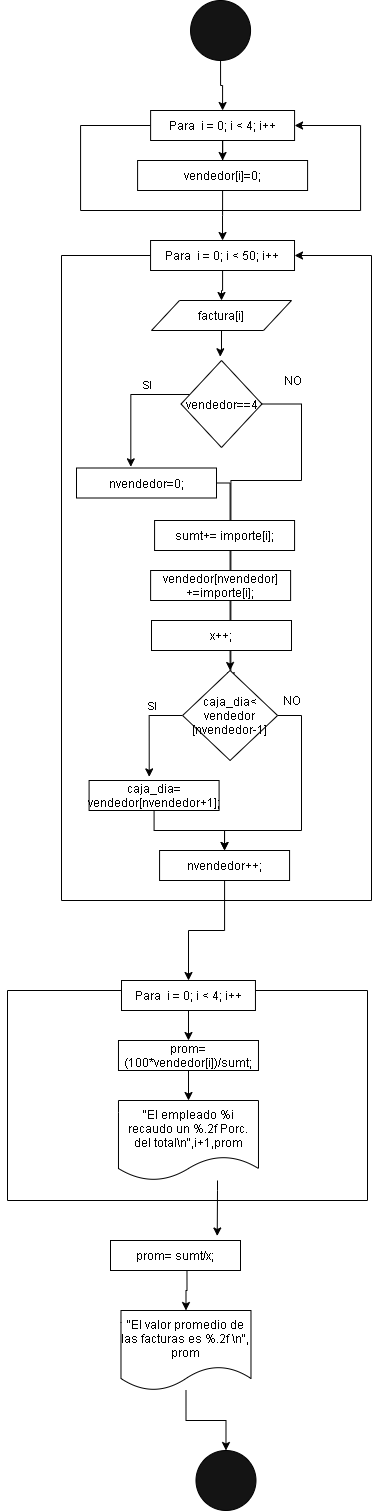

The diagram above was exported from draw.io. Its source (the exported page's mxGraphModel, read from the mxfile embedded in the PNG):
<mxGraphModel dx="388" dy="3800" grid="1" gridSize="10" guides="1" tooltips="1" connect="1" arrows="1" fold="1" page="1" pageScale="1" pageWidth="827" pageHeight="1169" math="0" shadow="0">
  <root>
    <mxCell id="0" />
    <mxCell id="1" parent="0" />
    <mxCell id="NQN0JRNFv6QYLKFFqvC_-19" style="edgeStyle=orthogonalEdgeStyle;rounded=0;orthogonalLoop=1;jettySize=auto;html=1;entryX=1;entryY=0.5;entryDx=0;entryDy=0;" parent="1" source="NQN0JRNFv6QYLKFFqvC_-21" target="NQN0JRNFv6QYLKFFqvC_-21" edge="1">
      <mxGeometry relative="1" as="geometry">
        <mxPoint x="719.3299999999999" y="-3050" as="targetPoint" />
        <Array as="points">
          <mxPoint x="300" y="-3135" />
          <mxPoint x="300" y="-2490" />
          <mxPoint x="610" y="-2490" />
          <mxPoint x="610" y="-3135" />
        </Array>
      </mxGeometry>
    </mxCell>
    <mxCell id="Zjf_Yh6-rQ4Ehj8FepeO-33" style="edgeStyle=orthogonalEdgeStyle;rounded=0;orthogonalLoop=1;jettySize=auto;html=1;entryX=0.5;entryY=0;entryDx=0;entryDy=0;" edge="1" parent="1" source="NQN0JRNFv6QYLKFFqvC_-21" target="Zjf_Yh6-rQ4Ehj8FepeO-29">
      <mxGeometry relative="1" as="geometry" />
    </mxCell>
    <mxCell id="NQN0JRNFv6QYLKFFqvC_-21" value="Para&amp;nbsp;&amp;nbsp;i&amp;nbsp;= 0; i &amp;lt; 50; i++" style="rounded=0;whiteSpace=wrap;html=1;" parent="1" vertex="1">
      <mxGeometry x="389.06" y="-3150" width="143.96" height="30" as="geometry" />
    </mxCell>
    <mxCell id="Zjf_Yh6-rQ4Ehj8FepeO-80" style="edgeStyle=orthogonalEdgeStyle;rounded=0;orthogonalLoop=1;jettySize=auto;html=1;" edge="1" parent="1" source="NQN0JRNFv6QYLKFFqvC_-24" target="Zjf_Yh6-rQ4Ehj8FepeO-65">
      <mxGeometry relative="1" as="geometry" />
    </mxCell>
    <mxCell id="NQN0JRNFv6QYLKFFqvC_-24" value="" style="ellipse;whiteSpace=wrap;html=1;aspect=fixed;fillColor=#141414;" parent="1" vertex="1">
      <mxGeometry x="429.05999999999983" y="-3390" width="60" height="60" as="geometry" />
    </mxCell>
    <mxCell id="Zjf_Yh6-rQ4Ehj8FepeO-10" style="edgeStyle=orthogonalEdgeStyle;rounded=0;orthogonalLoop=1;jettySize=auto;html=1;entryX=0.388;entryY=-0.039;entryDx=0;entryDy=0;entryPerimeter=0;" edge="1" parent="1" source="Zjf_Yh6-rQ4Ehj8FepeO-4" target="Zjf_Yh6-rQ4Ehj8FepeO-5">
      <mxGeometry relative="1" as="geometry">
        <Array as="points">
          <mxPoint x="369" y="-2996" />
        </Array>
      </mxGeometry>
    </mxCell>
    <mxCell id="Zjf_Yh6-rQ4Ehj8FepeO-11" value="SI" style="edgeLabel;html=1;align=center;verticalAlign=middle;resizable=0;points=[];" vertex="1" connectable="0" parent="Zjf_Yh6-rQ4Ehj8FepeO-10">
      <mxGeometry x="-0.3507" y="-9" relative="1" as="geometry">
        <mxPoint as="offset" />
      </mxGeometry>
    </mxCell>
    <mxCell id="Zjf_Yh6-rQ4Ehj8FepeO-75" style="edgeStyle=orthogonalEdgeStyle;rounded=0;orthogonalLoop=1;jettySize=auto;html=1;entryX=0.508;entryY=0.113;entryDx=0;entryDy=0;entryPerimeter=0;" edge="1" parent="1" source="Zjf_Yh6-rQ4Ehj8FepeO-4" target="Zjf_Yh6-rQ4Ehj8FepeO-17">
      <mxGeometry relative="1" as="geometry">
        <Array as="points">
          <mxPoint x="540" y="-2986" />
          <mxPoint x="540" y="-2910" />
          <mxPoint x="469" y="-2910" />
        </Array>
      </mxGeometry>
    </mxCell>
    <mxCell id="Zjf_Yh6-rQ4Ehj8FepeO-4" value="vendedor==4" style="rhombus;whiteSpace=wrap;html=1;" vertex="1" parent="1">
      <mxGeometry x="419.53" y="-3030" width="80.94" height="87" as="geometry" />
    </mxCell>
    <mxCell id="Zjf_Yh6-rQ4Ehj8FepeO-74" style="edgeStyle=orthogonalEdgeStyle;rounded=0;orthogonalLoop=1;jettySize=auto;html=1;entryX=0.5;entryY=0;entryDx=0;entryDy=0;" edge="1" parent="1" source="Zjf_Yh6-rQ4Ehj8FepeO-5" target="Zjf_Yh6-rQ4Ehj8FepeO-17">
      <mxGeometry relative="1" as="geometry">
        <Array as="points">
          <mxPoint x="469" y="-2907" />
        </Array>
      </mxGeometry>
    </mxCell>
    <mxCell id="Zjf_Yh6-rQ4Ehj8FepeO-5" value="nvendedor=0;" style="rounded=0;whiteSpace=wrap;html=1;" vertex="1" parent="1">
      <mxGeometry x="315" y="-2922.5" width="140" height="30" as="geometry" />
    </mxCell>
    <mxCell id="Zjf_Yh6-rQ4Ehj8FepeO-15" style="edgeStyle=orthogonalEdgeStyle;rounded=0;orthogonalLoop=1;jettySize=auto;html=1;entryX=0.378;entryY=-0.02;entryDx=0;entryDy=0;entryPerimeter=0;" edge="1" parent="1" source="Zjf_Yh6-rQ4Ehj8FepeO-17">
      <mxGeometry relative="1" as="geometry">
        <Array as="points">
          <mxPoint x="387.59" y="-2675" />
        </Array>
        <mxPoint x="387.72999999999996" y="-2613.6" as="targetPoint" />
      </mxGeometry>
    </mxCell>
    <mxCell id="Zjf_Yh6-rQ4Ehj8FepeO-16" value="SI" style="edgeLabel;html=1;align=center;verticalAlign=middle;resizable=0;points=[];" vertex="1" connectable="0" parent="Zjf_Yh6-rQ4Ehj8FepeO-15">
      <mxGeometry x="-0.3507" y="-9" relative="1" as="geometry">
        <mxPoint as="offset" />
      </mxGeometry>
    </mxCell>
    <mxCell id="Zjf_Yh6-rQ4Ehj8FepeO-76" style="edgeStyle=orthogonalEdgeStyle;rounded=0;orthogonalLoop=1;jettySize=auto;html=1;" edge="1" parent="1" source="Zjf_Yh6-rQ4Ehj8FepeO-17" target="Zjf_Yh6-rQ4Ehj8FepeO-20">
      <mxGeometry relative="1" as="geometry">
        <Array as="points">
          <mxPoint x="540" y="-2675" />
          <mxPoint x="540" y="-2560" />
          <mxPoint x="463" y="-2560" />
        </Array>
      </mxGeometry>
    </mxCell>
    <mxCell id="Zjf_Yh6-rQ4Ehj8FepeO-17" value="caja_dia&amp;lt; vendedor [nvendedor-1]" style="rhombus;whiteSpace=wrap;html=1;" vertex="1" parent="1">
      <mxGeometry x="421.09" y="-2720" width="95" height="90" as="geometry" />
    </mxCell>
    <mxCell id="Zjf_Yh6-rQ4Ehj8FepeO-87" style="edgeStyle=orthogonalEdgeStyle;rounded=0;orthogonalLoop=1;jettySize=auto;html=1;" edge="1" parent="1" source="Zjf_Yh6-rQ4Ehj8FepeO-20" target="Zjf_Yh6-rQ4Ehj8FepeO-36">
      <mxGeometry relative="1" as="geometry" />
    </mxCell>
    <mxCell id="Zjf_Yh6-rQ4Ehj8FepeO-20" value="nvendedor++;&lt;span&gt;&#09;&lt;/span&gt;" style="rounded=0;whiteSpace=wrap;html=1;" vertex="1" parent="1">
      <mxGeometry x="398.07" y="-2540" width="130" height="30" as="geometry" />
    </mxCell>
    <mxCell id="2" value="NO" style="text;html=1;align=center;verticalAlign=middle;resizable=0;points=[];autosize=1;" vertex="1" parent="1">
      <mxGeometry x="516.09" y="-3020" width="30" height="20" as="geometry" />
    </mxCell>
    <mxCell id="Zjf_Yh6-rQ4Ehj8FepeO-27" value="" style="ellipse;whiteSpace=wrap;html=1;aspect=fixed;fillColor=#141414;" vertex="1" parent="1">
      <mxGeometry x="434.47999999999985" y="-1940" width="60" height="60" as="geometry" />
    </mxCell>
    <mxCell id="Zjf_Yh6-rQ4Ehj8FepeO-67" style="edgeStyle=orthogonalEdgeStyle;rounded=0;orthogonalLoop=1;jettySize=auto;html=1;entryX=0.485;entryY=-0.043;entryDx=0;entryDy=0;entryPerimeter=0;" edge="1" parent="1" source="Zjf_Yh6-rQ4Ehj8FepeO-29" target="Zjf_Yh6-rQ4Ehj8FepeO-4">
      <mxGeometry relative="1" as="geometry" />
    </mxCell>
    <mxCell id="Zjf_Yh6-rQ4Ehj8FepeO-29" value="factura[i]" style="shape=parallelogram;perimeter=parallelogramPerimeter;whiteSpace=wrap;html=1;" vertex="1" parent="1">
      <mxGeometry x="390" y="-3090" width="140" height="30" as="geometry" />
    </mxCell>
    <mxCell id="Zjf_Yh6-rQ4Ehj8FepeO-35" style="edgeStyle=orthogonalEdgeStyle;rounded=0;orthogonalLoop=1;jettySize=auto;html=1;entryX=1;entryY=0.5;entryDx=0;entryDy=0;" edge="1" parent="1" source="Zjf_Yh6-rQ4Ehj8FepeO-36" target="Zjf_Yh6-rQ4Ehj8FepeO-36">
      <mxGeometry relative="1" as="geometry">
        <mxPoint x="680.31" y="-2400" as="targetPoint" />
        <Array as="points">
          <mxPoint x="246" y="-2400" />
          <mxPoint x="246" y="-2190" />
          <mxPoint x="606" y="-2190" />
          <mxPoint x="606" y="-2400" />
          <mxPoint x="486" y="-2400" />
          <mxPoint x="486" y="-2395" />
        </Array>
      </mxGeometry>
    </mxCell>
    <mxCell id="Zjf_Yh6-rQ4Ehj8FepeO-84" style="edgeStyle=orthogonalEdgeStyle;rounded=0;orthogonalLoop=1;jettySize=auto;html=1;entryX=0.5;entryY=0;entryDx=0;entryDy=0;" edge="1" parent="1" source="Zjf_Yh6-rQ4Ehj8FepeO-36" target="Zjf_Yh6-rQ4Ehj8FepeO-48">
      <mxGeometry relative="1" as="geometry" />
    </mxCell>
    <mxCell id="Zjf_Yh6-rQ4Ehj8FepeO-36" value="Para&amp;nbsp;&amp;nbsp;i = 0; i &amp;lt; 4; i++" style="rounded=0;whiteSpace=wrap;html=1;" vertex="1" parent="1">
      <mxGeometry x="360.00000000000006" y="-2410" width="133.96" height="30" as="geometry" />
    </mxCell>
    <mxCell id="Zjf_Yh6-rQ4Ehj8FepeO-77" style="edgeStyle=orthogonalEdgeStyle;rounded=0;orthogonalLoop=1;jettySize=auto;html=1;entryX=0.5;entryY=0;entryDx=0;entryDy=0;" edge="1" parent="1" source="Zjf_Yh6-rQ4Ehj8FepeO-39" target="Zjf_Yh6-rQ4Ehj8FepeO-20">
      <mxGeometry relative="1" as="geometry" />
    </mxCell>
    <mxCell id="Zjf_Yh6-rQ4Ehj8FepeO-39" value="&lt;span&gt;&#09;&lt;/span&gt;caja_dia= vendedor[nvendedor+1];" style="rounded=0;whiteSpace=wrap;html=1;" vertex="1" parent="1">
      <mxGeometry x="327.59" y="-2610" width="130" height="30" as="geometry" />
    </mxCell>
    <mxCell id="Zjf_Yh6-rQ4Ehj8FepeO-85" style="edgeStyle=orthogonalEdgeStyle;rounded=0;orthogonalLoop=1;jettySize=auto;html=1;" edge="1" parent="1" source="Zjf_Yh6-rQ4Ehj8FepeO-48" target="Zjf_Yh6-rQ4Ehj8FepeO-82">
      <mxGeometry relative="1" as="geometry" />
    </mxCell>
    <mxCell id="Zjf_Yh6-rQ4Ehj8FepeO-48" value="prom= (100*vendedor[i])/sumt;" style="rounded=0;whiteSpace=wrap;html=1;" vertex="1" parent="1">
      <mxGeometry x="356.97999999999996" y="-2350" width="140" height="30" as="geometry" />
    </mxCell>
    <mxCell id="Zjf_Yh6-rQ4Ehj8FepeO-53" value="prom= sumt/x;" style="rounded=0;whiteSpace=wrap;html=1;" vertex="1" parent="1">
      <mxGeometry x="349" y="-2150" width="130" height="30" as="geometry" />
    </mxCell>
    <mxCell id="Zjf_Yh6-rQ4Ehj8FepeO-61" style="edgeStyle=orthogonalEdgeStyle;rounded=0;orthogonalLoop=1;jettySize=auto;html=1;entryX=0.5;entryY=0;entryDx=0;entryDy=0;" edge="1" parent="1" target="Zjf_Yh6-rQ4Ehj8FepeO-59">
      <mxGeometry relative="1" as="geometry">
        <mxPoint x="425.48" y="-2120" as="sourcePoint" />
      </mxGeometry>
    </mxCell>
    <mxCell id="Zjf_Yh6-rQ4Ehj8FepeO-62" style="edgeStyle=orthogonalEdgeStyle;rounded=0;orthogonalLoop=1;jettySize=auto;html=1;" edge="1" parent="1" source="Zjf_Yh6-rQ4Ehj8FepeO-59" target="Zjf_Yh6-rQ4Ehj8FepeO-27">
      <mxGeometry relative="1" as="geometry" />
    </mxCell>
    <mxCell id="Zjf_Yh6-rQ4Ehj8FepeO-59" value="&quot;El valor promedio de las facturas es %.2f \n&quot;, prom" style="shape=document;whiteSpace=wrap;html=1;boundedLbl=1;" vertex="1" parent="1">
      <mxGeometry x="359.47999999999996" y="-2080" width="130" height="80" as="geometry" />
    </mxCell>
    <mxCell id="Zjf_Yh6-rQ4Ehj8FepeO-63" style="edgeStyle=orthogonalEdgeStyle;rounded=0;orthogonalLoop=1;jettySize=auto;html=1;entryX=1;entryY=0.5;entryDx=0;entryDy=0;" edge="1" parent="1" source="Zjf_Yh6-rQ4Ehj8FepeO-65" target="Zjf_Yh6-rQ4Ehj8FepeO-65">
      <mxGeometry relative="1" as="geometry">
        <mxPoint x="723.3399999999999" y="-3250" as="targetPoint" />
        <Array as="points">
          <mxPoint x="319.06" y="-3265" />
          <mxPoint x="319.06" y="-3180" />
          <mxPoint x="599.06" y="-3180" />
          <mxPoint x="599.06" y="-3265" />
        </Array>
      </mxGeometry>
    </mxCell>
    <mxCell id="Zjf_Yh6-rQ4Ehj8FepeO-64" style="edgeStyle=orthogonalEdgeStyle;rounded=0;orthogonalLoop=1;jettySize=auto;html=1;entryX=0.5;entryY=0;entryDx=0;entryDy=0;" edge="1" parent="1" source="Zjf_Yh6-rQ4Ehj8FepeO-65" target="Zjf_Yh6-rQ4Ehj8FepeO-66">
      <mxGeometry relative="1" as="geometry" />
    </mxCell>
    <mxCell id="Zjf_Yh6-rQ4Ehj8FepeO-65" value="Para&amp;nbsp; i = 0; i &amp;lt; 4; i++" style="rounded=0;whiteSpace=wrap;html=1;" vertex="1" parent="1">
      <mxGeometry x="389.11" y="-3280" width="143.96" height="30" as="geometry" />
    </mxCell>
    <mxCell id="Zjf_Yh6-rQ4Ehj8FepeO-79" style="edgeStyle=orthogonalEdgeStyle;rounded=0;orthogonalLoop=1;jettySize=auto;html=1;entryX=0.5;entryY=0;entryDx=0;entryDy=0;" edge="1" parent="1" source="Zjf_Yh6-rQ4Ehj8FepeO-66" target="NQN0JRNFv6QYLKFFqvC_-21">
      <mxGeometry relative="1" as="geometry" />
    </mxCell>
    <mxCell id="Zjf_Yh6-rQ4Ehj8FepeO-66" value="vendedor[i]=0;" style="rounded=0;whiteSpace=wrap;html=1;" vertex="1" parent="1">
      <mxGeometry x="376.09000000000003" y="-3230" width="170" height="30" as="geometry" />
    </mxCell>
    <mxCell id="Zjf_Yh6-rQ4Ehj8FepeO-69" value="sumt+= importe[i];" style="rounded=0;whiteSpace=wrap;html=1;" vertex="1" parent="1">
      <mxGeometry x="393.07" y="-2870" width="140" height="30" as="geometry" />
    </mxCell>
    <mxCell id="Zjf_Yh6-rQ4Ehj8FepeO-70" value="vendedor[nvendedor] +=importe[i];" style="rounded=0;whiteSpace=wrap;html=1;" vertex="1" parent="1">
      <mxGeometry x="389.10999999999996" y="-2820" width="140" height="30" as="geometry" />
    </mxCell>
    <mxCell id="Zjf_Yh6-rQ4Ehj8FepeO-72" value="x++;" style="rounded=0;whiteSpace=wrap;html=1;" vertex="1" parent="1">
      <mxGeometry x="390" y="-2770" width="140" height="30" as="geometry" />
    </mxCell>
    <mxCell id="Zjf_Yh6-rQ4Ehj8FepeO-78" value="NO" style="text;html=1;align=center;verticalAlign=middle;resizable=0;points=[];autosize=1;" vertex="1" parent="1">
      <mxGeometry x="515" y="-2700" width="30" height="20" as="geometry" />
    </mxCell>
    <mxCell id="Zjf_Yh6-rQ4Ehj8FepeO-86" style="edgeStyle=orthogonalEdgeStyle;rounded=0;orthogonalLoop=1;jettySize=auto;html=1;entryX=0.821;entryY=-0.15;entryDx=0;entryDy=0;entryPerimeter=0;" edge="1" parent="1" source="Zjf_Yh6-rQ4Ehj8FepeO-82" target="Zjf_Yh6-rQ4Ehj8FepeO-53">
      <mxGeometry relative="1" as="geometry">
        <Array as="points">
          <mxPoint x="456" y="-2200" />
          <mxPoint x="456" y="-2200" />
        </Array>
      </mxGeometry>
    </mxCell>
    <mxCell id="Zjf_Yh6-rQ4Ehj8FepeO-82" value="&quot;El empleado %i recaudo un %.2f Porc. del total\n&quot;,i+1,prom" style="shape=document;whiteSpace=wrap;html=1;boundedLbl=1;" vertex="1" parent="1">
      <mxGeometry x="356.98" y="-2290" width="140" height="80" as="geometry" />
    </mxCell>
  </root>
</mxGraphModel>